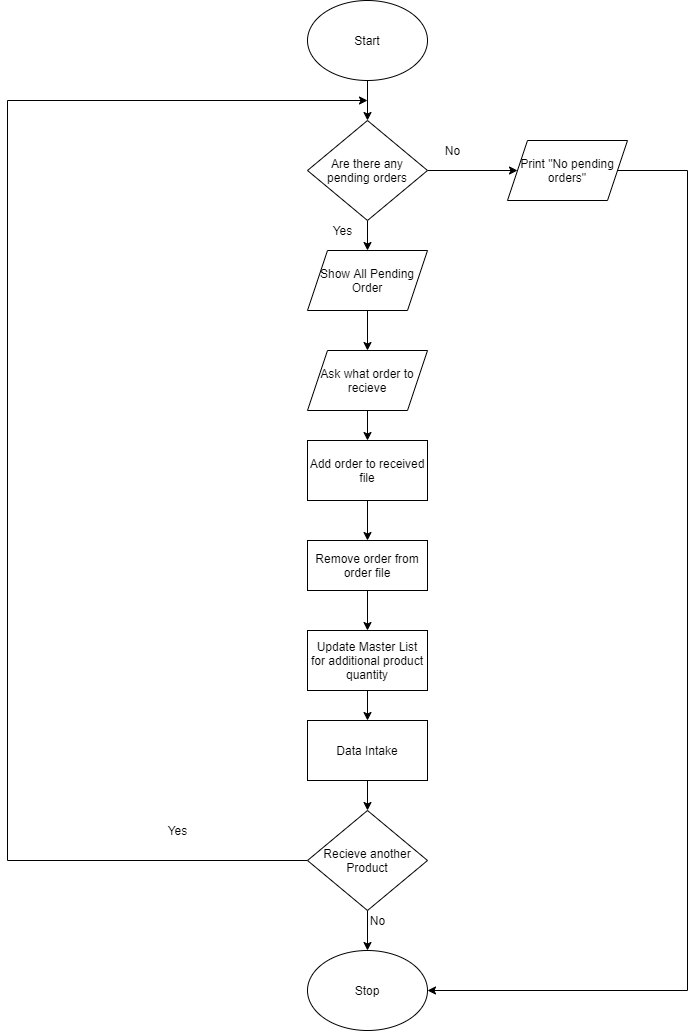

The diagram above was exported from draw.io. Its source (the exported page's mxGraphModel, read from the mxfile embedded in the PNG):
<mxGraphModel dx="1490" dy="695" grid="1" gridSize="10" guides="1" tooltips="1" connect="1" arrows="1" fold="1" page="1" pageScale="1" pageWidth="850" pageHeight="1100" math="0" shadow="0">
  <root>
    <mxCell id="SrFl19rClMmivUuN9sIv-0" />
    <mxCell id="SrFl19rClMmivUuN9sIv-1" parent="SrFl19rClMmivUuN9sIv-0" />
    <mxCell id="6voC2PmH6Oze5H7mqyly-0" value="" style="edgeStyle=orthogonalEdgeStyle;rounded=0;orthogonalLoop=1;jettySize=auto;html=1;" parent="SrFl19rClMmivUuN9sIv-1" source="6voC2PmH6Oze5H7mqyly-1" target="6voC2PmH6Oze5H7mqyly-4" edge="1">
      <mxGeometry relative="1" as="geometry" />
    </mxCell>
    <mxCell id="6voC2PmH6Oze5H7mqyly-1" value="Start" style="ellipse;whiteSpace=wrap;html=1;" parent="SrFl19rClMmivUuN9sIv-1" vertex="1">
      <mxGeometry x="360" y="40" width="120" height="80" as="geometry" />
    </mxCell>
    <mxCell id="6voC2PmH6Oze5H7mqyly-2" value="" style="edgeStyle=orthogonalEdgeStyle;rounded=0;orthogonalLoop=1;jettySize=auto;html=1;" parent="SrFl19rClMmivUuN9sIv-1" source="6voC2PmH6Oze5H7mqyly-4" target="6voC2PmH6Oze5H7mqyly-7" edge="1">
      <mxGeometry relative="1" as="geometry" />
    </mxCell>
    <mxCell id="6voC2PmH6Oze5H7mqyly-3" value="" style="edgeStyle=orthogonalEdgeStyle;rounded=0;orthogonalLoop=1;jettySize=auto;html=1;" parent="SrFl19rClMmivUuN9sIv-1" source="6voC2PmH6Oze5H7mqyly-4" target="6voC2PmH6Oze5H7mqyly-10" edge="1">
      <mxGeometry relative="1" as="geometry" />
    </mxCell>
    <mxCell id="6voC2PmH6Oze5H7mqyly-4" value="Are there any pending orders" style="rhombus;whiteSpace=wrap;html=1;" parent="SrFl19rClMmivUuN9sIv-1" vertex="1">
      <mxGeometry x="360" y="160" width="120" height="100" as="geometry" />
    </mxCell>
    <mxCell id="6voC2PmH6Oze5H7mqyly-5" value="No" style="text;html=1;align=center;verticalAlign=middle;resizable=0;points=[];autosize=1;" parent="SrFl19rClMmivUuN9sIv-1" vertex="1">
      <mxGeometry x="490" y="180" width="30" height="20" as="geometry" />
    </mxCell>
    <mxCell id="6voC2PmH6Oze5H7mqyly-6" style="edgeStyle=orthogonalEdgeStyle;rounded=0;orthogonalLoop=1;jettySize=auto;html=1;entryX=1;entryY=0.5;entryDx=0;entryDy=0;" parent="SrFl19rClMmivUuN9sIv-1" source="6voC2PmH6Oze5H7mqyly-7" target="6voC2PmH6Oze5H7mqyly-25" edge="1">
      <mxGeometry relative="1" as="geometry">
        <mxPoint x="590" y="960" as="targetPoint" />
        <Array as="points">
          <mxPoint x="740" y="210" />
          <mxPoint x="740" y="1030" />
        </Array>
      </mxGeometry>
    </mxCell>
    <mxCell id="6voC2PmH6Oze5H7mqyly-7" value="Print &quot;No pending orders&quot;" style="shape=parallelogram;perimeter=parallelogramPerimeter;whiteSpace=wrap;html=1;fixedSize=1;" parent="SrFl19rClMmivUuN9sIv-1" vertex="1">
      <mxGeometry x="560" y="180" width="120" height="60" as="geometry" />
    </mxCell>
    <mxCell id="6voC2PmH6Oze5H7mqyly-8" value="Yes" style="text;html=1;align=center;verticalAlign=middle;resizable=0;points=[];autosize=1;" parent="SrFl19rClMmivUuN9sIv-1" vertex="1">
      <mxGeometry x="380" y="260" width="30" height="20" as="geometry" />
    </mxCell>
    <mxCell id="6voC2PmH6Oze5H7mqyly-9" value="" style="edgeStyle=orthogonalEdgeStyle;rounded=0;orthogonalLoop=1;jettySize=auto;html=1;" parent="SrFl19rClMmivUuN9sIv-1" source="6voC2PmH6Oze5H7mqyly-10" target="6voC2PmH6Oze5H7mqyly-12" edge="1">
      <mxGeometry relative="1" as="geometry" />
    </mxCell>
    <mxCell id="6voC2PmH6Oze5H7mqyly-10" value="Show All Pending&lt;br&gt;Order" style="shape=parallelogram;perimeter=parallelogramPerimeter;whiteSpace=wrap;html=1;fixedSize=1;" parent="SrFl19rClMmivUuN9sIv-1" vertex="1">
      <mxGeometry x="360" y="290" width="120" height="60" as="geometry" />
    </mxCell>
    <mxCell id="6voC2PmH6Oze5H7mqyly-11" value="" style="edgeStyle=orthogonalEdgeStyle;rounded=0;orthogonalLoop=1;jettySize=auto;html=1;" parent="SrFl19rClMmivUuN9sIv-1" source="6voC2PmH6Oze5H7mqyly-12" target="6voC2PmH6Oze5H7mqyly-14" edge="1">
      <mxGeometry relative="1" as="geometry" />
    </mxCell>
    <mxCell id="6voC2PmH6Oze5H7mqyly-12" value="Ask what order to recieve" style="shape=parallelogram;perimeter=parallelogramPerimeter;whiteSpace=wrap;html=1;fixedSize=1;" parent="SrFl19rClMmivUuN9sIv-1" vertex="1">
      <mxGeometry x="360" y="390" width="120" height="60" as="geometry" />
    </mxCell>
    <mxCell id="6voC2PmH6Oze5H7mqyly-13" value="" style="edgeStyle=orthogonalEdgeStyle;rounded=0;orthogonalLoop=1;jettySize=auto;html=1;" parent="SrFl19rClMmivUuN9sIv-1" source="6voC2PmH6Oze5H7mqyly-14" target="6voC2PmH6Oze5H7mqyly-20" edge="1">
      <mxGeometry relative="1" as="geometry" />
    </mxCell>
    <mxCell id="6voC2PmH6Oze5H7mqyly-14" value="Add order to received file" style="whiteSpace=wrap;html=1;" parent="SrFl19rClMmivUuN9sIv-1" vertex="1">
      <mxGeometry x="360" y="480" width="120" height="60" as="geometry" />
    </mxCell>
    <mxCell id="6voC2PmH6Oze5H7mqyly-15" value="" style="edgeStyle=orthogonalEdgeStyle;rounded=0;orthogonalLoop=1;jettySize=auto;html=1;" parent="SrFl19rClMmivUuN9sIv-1" source="6voC2PmH6Oze5H7mqyly-16" target="6voC2PmH6Oze5H7mqyly-18" edge="1">
      <mxGeometry relative="1" as="geometry" />
    </mxCell>
    <mxCell id="6voC2PmH6Oze5H7mqyly-16" value="Update Master List for additional product quantity" style="whiteSpace=wrap;html=1;" parent="SrFl19rClMmivUuN9sIv-1" vertex="1">
      <mxGeometry x="360" y="670" width="120" height="60" as="geometry" />
    </mxCell>
    <mxCell id="6voC2PmH6Oze5H7mqyly-17" value="" style="edgeStyle=orthogonalEdgeStyle;rounded=0;orthogonalLoop=1;jettySize=auto;html=1;" parent="SrFl19rClMmivUuN9sIv-1" source="6voC2PmH6Oze5H7mqyly-18" target="6voC2PmH6Oze5H7mqyly-23" edge="1">
      <mxGeometry relative="1" as="geometry" />
    </mxCell>
    <mxCell id="6voC2PmH6Oze5H7mqyly-18" value="Data Intake" style="whiteSpace=wrap;html=1;" parent="SrFl19rClMmivUuN9sIv-1" vertex="1">
      <mxGeometry x="360" y="760" width="120" height="60" as="geometry" />
    </mxCell>
    <mxCell id="6voC2PmH6Oze5H7mqyly-19" value="" style="edgeStyle=orthogonalEdgeStyle;rounded=0;orthogonalLoop=1;jettySize=auto;html=1;" parent="SrFl19rClMmivUuN9sIv-1" source="6voC2PmH6Oze5H7mqyly-20" target="6voC2PmH6Oze5H7mqyly-16" edge="1">
      <mxGeometry relative="1" as="geometry" />
    </mxCell>
    <mxCell id="6voC2PmH6Oze5H7mqyly-20" value="Remove order from order file" style="whiteSpace=wrap;html=1;" parent="SrFl19rClMmivUuN9sIv-1" vertex="1">
      <mxGeometry x="360" y="580" width="120" height="50" as="geometry" />
    </mxCell>
    <mxCell id="6voC2PmH6Oze5H7mqyly-21" style="edgeStyle=orthogonalEdgeStyle;rounded=0;orthogonalLoop=1;jettySize=auto;html=1;" parent="SrFl19rClMmivUuN9sIv-1" source="6voC2PmH6Oze5H7mqyly-23" edge="1">
      <mxGeometry relative="1" as="geometry">
        <mxPoint x="420" y="140" as="targetPoint" />
        <Array as="points">
          <mxPoint x="60" y="900" />
          <mxPoint x="60" y="140" />
        </Array>
      </mxGeometry>
    </mxCell>
    <mxCell id="6voC2PmH6Oze5H7mqyly-22" value="" style="edgeStyle=orthogonalEdgeStyle;rounded=0;orthogonalLoop=1;jettySize=auto;html=1;" parent="SrFl19rClMmivUuN9sIv-1" source="6voC2PmH6Oze5H7mqyly-23" target="6voC2PmH6Oze5H7mqyly-25" edge="1">
      <mxGeometry relative="1" as="geometry" />
    </mxCell>
    <mxCell id="6voC2PmH6Oze5H7mqyly-23" value="Recieve another Product" style="rhombus;whiteSpace=wrap;html=1;" parent="SrFl19rClMmivUuN9sIv-1" vertex="1">
      <mxGeometry x="360" y="850" width="120" height="100" as="geometry" />
    </mxCell>
    <mxCell id="6voC2PmH6Oze5H7mqyly-24" value="Yes" style="text;html=1;align=center;verticalAlign=middle;resizable=0;points=[];autosize=1;" parent="SrFl19rClMmivUuN9sIv-1" vertex="1">
      <mxGeometry x="215" y="860" width="30" height="20" as="geometry" />
    </mxCell>
    <mxCell id="6voC2PmH6Oze5H7mqyly-25" value="Stop" style="ellipse;whiteSpace=wrap;html=1;" parent="SrFl19rClMmivUuN9sIv-1" vertex="1">
      <mxGeometry x="360" y="990" width="120" height="80" as="geometry" />
    </mxCell>
    <mxCell id="6voC2PmH6Oze5H7mqyly-26" value="No" style="text;html=1;align=center;verticalAlign=middle;resizable=0;points=[];autosize=1;" parent="SrFl19rClMmivUuN9sIv-1" vertex="1">
      <mxGeometry x="415" y="950" width="30" height="20" as="geometry" />
    </mxCell>
  </root>
</mxGraphModel>